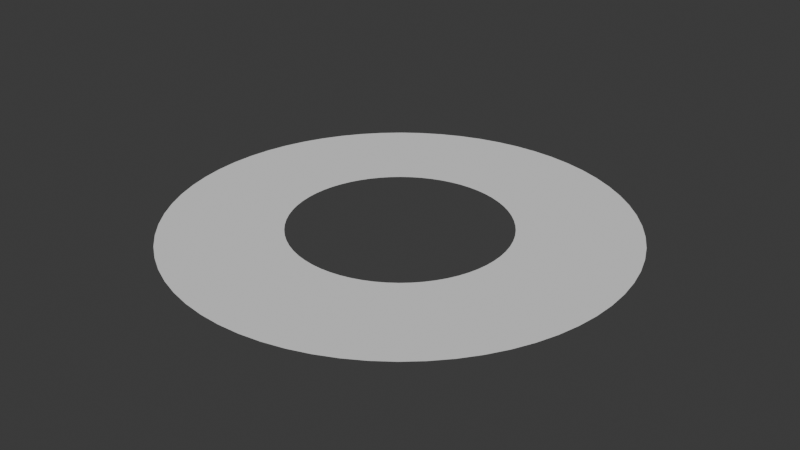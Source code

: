 # Source: SaturnRings.blend  (saved by Blender 4.4.32; exported with 4.5.12 LTS)
import bpy
from mathutils import Matrix  # noqa: F401  (used for matrix-valued properties, if any)

bpy.ops.wm.read_factory_settings(use_empty=True)
scene = bpy.context.scene
scene.name = 'Scene'

# ---- world
world_world = bpy.data.worlds.new('World'); scene.world = world_world
world_world.use_nodes = True; world_world.node_tree.nodes.clear()
_N = world_world.node_tree.nodes; _L = world_world.node_tree.links
n0 = _N.new('ShaderNodeOutputWorld'); n0.name = 'World Output'; n0.location = (300, 300)
n1 = _N.new('ShaderNodeBackground'); n1.name = 'Background'; n1.location = (10, 300)
n1.inputs[0].default_value = (0.05088, 0.05088, 0.05088, 1.0)
_L.new(n1.outputs[0], n0.inputs[0])
n0.is_active_output = True
world_world.color = (0.05088, 0.05088, 0.05088)
world_world.sun_shadow_jitter_overblur = 0.0

# ---- meshes
me_circle_002 = bpy.data.meshes.new('Circle.002')
me_circle_002.from_pydata([(0.0, 87.2, 0.0), (-8.547, 86.78, 0.0), (-17.01, 85.52, 0.0), (-25.31, 83.45, 0.0), (-33.37, 80.56, 0.0), (-41.11, 76.9, 0.0), (-48.45, 72.5, 0.0), (-55.32, 67.41, 0.0), (-61.66, 61.66, 0.0), (-67.41, 55.32, 0.0), (-72.5, 48.45, 0.0), (-76.9, 41.11, 0.0), (-80.56, 33.37, 0.0), (-83.45, 25.31, 0.0), (-85.52, 17.01, 0.0), (-86.78, 8.547, 0.0), (-87.2, 0.0, 0.0), (-86.78, -8.547, 0.0), (-85.52, -17.01, 0.0), (-83.45, -25.31, 0.0), (-80.56, -33.37, 0.0), (-76.9, -41.11, 0.0), (-72.5, -48.45, 0.0), (-67.41, -55.32, 0.0), (-61.66, -61.66, 0.0), (-55.32, -67.41, 0.0), (-48.45, -72.5, 0.0), (-41.11, -76.9, 0.0), (-33.37, -80.56, 0.0), (-25.31, -83.45, 0.0), (-17.01, -85.52, 0.0), (-8.547, -86.78, 0.0), (0.0, -87.2, 0.0), (8.547, -86.78, 0.0), (17.01, -85.52, 0.0), (25.31, -83.45, 0.0), (33.37, -80.56, 0.0), (41.11, -76.9, 0.0), (48.45, -72.5, 0.0), (55.32, -67.41, 0.0), (61.66, -61.66, 0.0), (67.41, -55.32, 0.0), (72.5, -48.45, 0.0), (76.9, -41.11, 0.0), (80.56, -33.37, 0.0), (83.45, -25.31, 0.0), (85.52, -17.01, 0.0), (86.78, -8.547, 0.0), (87.2, 0.0, 0.0), (86.78, 8.547, 0.0), (85.52, 17.01, 0.0), (83.45, 25.31, 0.0), (80.56, 33.37, 0.0), (76.9, 41.11, 0.0), (72.5, 48.45, 0.0), (67.41, 55.32, 0.0), (61.66, 61.66, 0.0), (55.32, 67.41, 0.0), (48.45, 72.5, 0.0), (41.11, 76.9, 0.0), (33.37, 80.56, 0.0), (25.31, 83.45, 0.0), (17.01, 85.52, 0.0), (8.547, 86.78, 0.0), (5.926e-07, 41.57, 0.0), (-4.074, 41.37, 0.0), (-8.11, 40.77, 0.0), (-12.07, 39.78, 0.0), (-15.91, 38.4, 0.0), (-19.6, 36.66, 0.0), (-23.09, 34.56, 0.0), (-26.37, 32.13, 0.0), (-29.39, 29.39, 0.0), (-32.13, 26.37, 0.0), (-34.56, 23.09, 0.0), (-36.66, 19.6, 0.0), (-38.4, 15.91, 0.0), (-39.78, 12.07, 0.0), (-40.77, 8.11, 0.0), (-41.37, 4.074, 0.0), (-41.57, 6.238e-08, 0.0), (-41.37, -4.074, 0.0), (-40.77, -8.11, 0.0), (-39.78, -12.07, 0.0), (-38.4, -15.91, 0.0), (-36.66, -19.6, 0.0), (-34.56, -23.09, 0.0), (-32.13, -26.37, 0.0), (-29.39, -29.39, 0.0), (-26.37, -32.13, 0.0), (-23.09, -34.56, 0.0), (-19.6, -36.66, 0.0), (-15.91, -38.4, 0.0), (-12.07, -39.78, 0.0), (-8.11, -40.77, 0.0), (-4.074, -41.37, 0.0), (5.926e-07, -41.57, 0.0), (4.074, -41.37, 0.0), (8.11, -40.77, 0.0), (12.07, -39.78, 0.0), (15.91, -38.4, 0.0), (19.6, -36.66, 0.0), (23.09, -34.56, 0.0), (26.37, -32.13, 0.0), (29.39, -29.39, 0.0), (32.13, -26.37, 0.0), (34.56, -23.09, 0.0), (36.66, -19.6, 0.0), (38.4, -15.91, 0.0), (39.78, -12.07, 0.0), (40.77, -8.11, 0.0), (41.37, -4.074, 0.0), (41.57, 6.238e-08, 0.0), (41.37, 4.074, 0.0), (40.77, 8.11, 0.0), (39.78, 12.07, 0.0), (38.4, 15.91, 0.0), (36.66, 19.6, 0.0), (34.56, 23.09, 0.0), (32.13, 26.37, 0.0), (29.39, 29.39, 0.0), (26.37, 32.13, 0.0), (23.09, 34.56, 0.0), (19.6, 36.66, 0.0), (15.91, 38.4, 0.0), (12.07, 39.78, 0.0), (8.11, 40.77, 0.0), (4.074, 41.37, 0.0)], [], [(15, 14, 78, 79), (42, 41, 105, 106), (16, 15, 79, 80), (43, 42, 106, 107), (17, 16, 80, 81), (44, 43, 107, 108), (18, 17, 81, 82), (45, 44, 108, 109), (19, 18, 82, 83), (46, 45, 109, 110), (20, 19, 83, 84), (47, 46, 110, 111), (21, 20, 84, 85), (48, 47, 111, 112), (22, 21, 85, 86), (49, 48, 112, 113), (23, 22, 86, 87), (50, 49, 113, 114), (24, 23, 87, 88), (51, 50, 114, 115), (25, 24, 88, 89), (52, 51, 115, 116), (26, 25, 89, 90), (53, 52, 116, 117), (27, 26, 90, 91), (1, 0, 64, 65), (54, 53, 117, 118), (28, 27, 91, 92), (2, 1, 65, 66), (55, 54, 118, 119), (29, 28, 92, 93), (3, 2, 66, 67), (56, 55, 119, 120), (30, 29, 93, 94), (4, 3, 67, 68), (57, 56, 120, 121), (31, 30, 94, 95), (5, 4, 68, 69), (58, 57, 121, 122), (32, 31, 95, 96), (6, 5, 69, 70), (59, 58, 122, 123), (33, 32, 96, 97), (7, 6, 70, 71), (60, 59, 123, 124), (34, 33, 97, 98), (8, 7, 71, 72), (61, 60, 124, 125), (35, 34, 98, 99), (9, 8, 72, 73), (62, 61, 125, 126), (36, 35, 99, 100), (10, 9, 73, 74), (63, 62, 126, 127), (37, 36, 100, 101), (11, 10, 74, 75), (0, 63, 127, 64), (38, 37, 101, 102), (12, 11, 75, 76), (39, 38, 102, 103), (13, 12, 76, 77), (40, 39, 103, 104), (14, 13, 77, 78), (41, 40, 104, 105)])
_uv = me_circle_002.uv_layers.new(name='UVMap')
_uv.uv.foreach_set('vector', [0.0, 0.0, 0.0, 0.0, 0.0, 0.0, 0.0, 0.0, 0.0, 0.0, 0.0, 0.0, 0.0, 0.0, 0.0, 0.0, 0.0, 0.0, 0.0, 0.0, 0.0, 0.0, 0.0, 0.0, 0.0, 0.0, 0.0, 0.0, 0.0, 0.0, 0.0, 0.0, 0.0, 0.0, 0.0, 0.0, 0.0, 0.0, 0.0, 0.0, 0.0, 0.0, 0.0, 0.0, 0.0, 0.0, 0.0, 0.0, 0.0, 0.0, 0.0, 0.0, 0.0, 0.0, 0.0, 0.0, 0.0, 0.0, 0.0, 0.0, 0.0, 0.0, 0.0, 0.0, 0.0, 0.0, 0.0, 0.0, 0.0, 0.0, 0.0, 0.0, 0.0, 0.0, 0.0, 0.0, 0.0, 0.0, 0.0, 0.0, 0.0, 0.0, 0.0, 0.0, 0.0, 0.0, 0.0, 0.0, 0.0, 0.0, 0.0, 0.0, 0.0, 0.0, 0.0, 0.0, 0.0, 0.0, 0.0, 0.0, 0.0, 0.0, 0.0, 0.0, 0.0, 0.0, 0.0, 0.0, 0.0, 0.0, 0.0, 0.0, 0.0, 0.0, 0.0, 0.0, 0.0, 0.0, 0.0, 0.0, 0.0, 0.0, 0.0, 0.0, 0.0, 0.0, 0.0, 0.0, 0.0, 0.0, 0.0, 0.0, 0.0, 0.0, 0.0, 0.0, 0.0, 0.0, 0.0, 0.0, 0.0, 0.0, 0.0, 0.0, 0.0, 0.0, 0.0, 0.0, 0.0, 0.0, 0.0, 0.0, 0.0, 0.0, 0.0, 0.0, 0.0, 0.0, 0.0, 0.0, 0.0, 0.0, 0.0, 0.0, 0.0, 0.0, 0.0, 0.0, 0.0, 0.0, 0.0, 0.0, 0.0, 0.0, 0.0, 0.0, 0.0, 0.0, 0.0, 0.0, 0.0, 0.0, 0.0, 0.0, 0.0, 0.0, 0.0, 0.0, 0.0, 0.0, 0.0, 0.0, 0.0, 0.0, 0.0, 0.0, 0.0, 0.0, 0.0, 0.0, 0.0, 0.0, 0.0, 0.0, 0.0, 0.0, 0.0, 0.0, 0.0, 0.0, 0.0, 0.0, 0.0, 0.0, 0.0, 0.0, 0.0, 0.0, 0.0, 0.0, 0.0, 0.0, 0.0, 0.0, 0.0, 0.0, 0.0, 0.0, 0.0, 0.0, 0.0, 0.0, 0.0, 0.0, 0.0, 0.0, 0.0, 0.0, 0.0, 0.0, 0.0, 0.0, 0.0, 0.0, 0.0, 0.0, 0.0, 0.0, 0.0, 0.0, 0.0, 0.0, 0.0, 0.0, 0.0, 0.0, 0.0, 0.0, 0.0, 0.0, 0.0, 0.0, 0.0, 0.0, 0.0, 0.0, 0.0, 0.0, 0.0, 0.0, 0.0, 0.0, 0.0, 0.0, 0.0, 0.0, 0.0, 0.0, 0.0, 0.0, 0.0, 0.0, 0.0, 0.0, 0.0, 0.0, 0.0, 0.0, 0.0, 0.0, 0.0, 0.0, 0.0, 0.0, 0.0, 0.0, 0.0, 0.0, 0.0, 0.0, 0.0, 0.0, 0.0, 0.0, 0.0, 0.0, 0.0, 0.0, 0.0, 0.0, 0.0, 0.0, 0.0, 0.0, 0.0, 0.0, 0.0, 0.0, 0.0, 0.0, 0.0, 0.0, 0.0, 0.0, 0.0, 0.0, 0.0, 0.0, 0.0, 0.0, 0.0, 0.0, 0.0, 0.0, 0.0, 0.0, 0.0, 0.0, 0.0, 0.0, 0.0, 0.0, 0.0, 0.0, 0.0, 0.0, 0.0, 0.0, 0.0, 0.0, 0.0, 0.0, 0.0, 0.0, 0.0, 0.0, 0.0, 0.0, 0.0, 0.0, 0.0, 0.0, 0.0, 0.0, 0.0, 0.0, 0.0, 0.0, 0.0, 0.0, 0.0, 0.0, 0.0, 0.0, 0.0, 0.0, 0.0, 0.0, 0.0, 0.0, 0.0, 0.0, 0.0, 0.0, 0.0, 0.0, 0.0, 0.0, 0.0, 0.0, 0.0, 0.0, 0.0, 0.0, 0.0, 0.0, 0.0, 0.0, 0.0, 0.0, 0.0, 0.0, 0.0, 0.0, 0.0, 0.0, 0.0, 0.0, 0.0, 0.0, 0.0, 0.0, 0.0, 0.0, 0.0, 0.0, 0.0, 0.0, 0.0, 0.0, 0.0, 0.0, 0.0, 0.0, 0.0, 0.0, 0.0, 0.0, 0.0, 0.0, 0.0, 0.0, 0.0, 0.0, 0.0, 0.0, 0.0, 0.0, 0.0, 0.0, 0.0, 0.0, 0.0, 0.0, 0.0, 0.0, 0.0, 0.0, 0.0, 0.0, 0.0, 0.0, 0.0, 0.0, 0.0, 0.0, 0.0, 0.0, 0.0, 0.0, 0.0, 0.0, 0.0, 0.0, 0.0, 0.0, 0.0, 0.0, 0.0, 0.0, 0.0, 0.0, 0.0, 0.0, 0.0, 0.0, 0.0, 0.0, 0.0, 0.0, 0.0, 0.0, 0.0, 0.0, 0.0, 0.0, 0.0, 0.0, 0.0, 0.0, 0.0, 0.0, 0.0, 0.0, 0.0, 0.0, 0.0, 0.0, 0.0, 0.0, 0.0, 0.0, 0.0, 0.0, 0.0, 0.0, 0.0, 0.0, 0.0, 0.0, 0.0, 0.0])
me_circle_002.update()

# ---- objects
ob_circle = bpy.data.objects.new('Circle', me_circle_002)

# ---- transforms, parenting, visibility, modifiers, constraints
ob_circle.location = (0.0, 0.0, 0.0)

# ---- collection membership
scene.collection.objects.link(ob_circle)

# ---- scene / render settings (as saved in the file)
scene.frame_start = 1; scene.frame_end = 250; scene.frame_set(1)
scene.render.engine = 'BLENDER_EEVEE_NEXT'
bpy.context.view_layer.update()

# ---- added for rendering (the .blend has no active camera and no usable light): camera, sun
cam_auto = bpy.data.cameras.new('AutoCamera')
cam_auto.lens = 50.0
cam_auto.sensor_width = 36.0
cam_auto.clip_end = 4004.83
ob_auto_camera = bpy.data.objects.new('AutoCamera', cam_auto)
scene.collection.objects.link(ob_auto_camera)
ob_auto_camera.location = (228.196, -273.836, 182.557)
ob_auto_camera.rotation_euler = (1.09748, -7.21219e-08, 0.694738)
scene.camera = ob_auto_camera
light_auto_sun = bpy.data.lights.new('AutoSun', 'SUN')
light_auto_sun.energy = 3.0
light_auto_sun.angle = 0.0523599
ob_auto_sun = bpy.data.objects.new('AutoSun', light_auto_sun)
scene.collection.objects.link(ob_auto_sun)
ob_auto_sun.rotation_euler = (0.872665, 0.174533, 0.523599)
bpy.context.view_layer.update()
